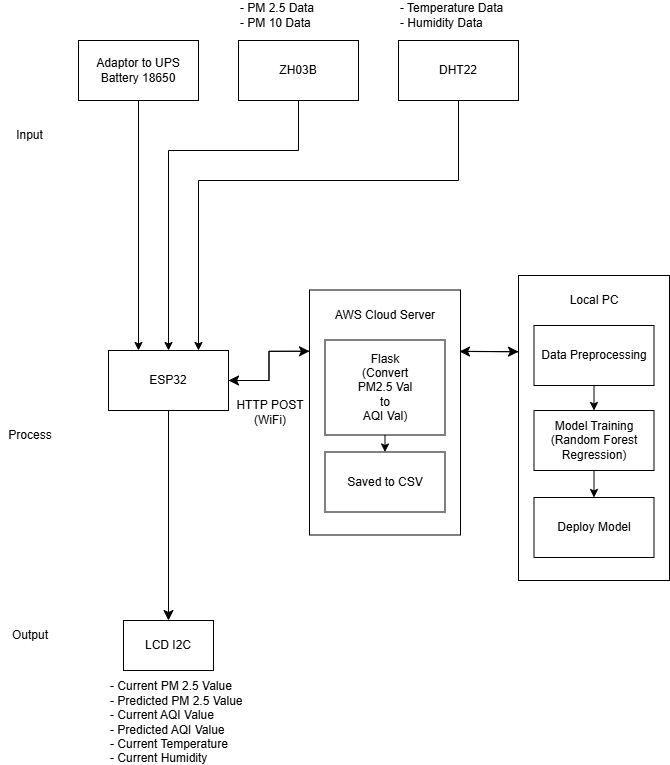

The diagram above was exported from draw.io. Its source (the exported page's mxGraphModel, read from the mxfile embedded in the PNG):
<mxGraphModel dx="719" dy="853" grid="1" gridSize="10" guides="1" tooltips="1" connect="1" arrows="1" fold="1" page="1" pageScale="1" pageWidth="850" pageHeight="1100" math="0" shadow="0">
  <root>
    <mxCell id="0" />
    <mxCell id="1" parent="0" />
    <mxCell id="zOL-6qzbPDQNvlH-_y0h-4" edge="1" parent="1" source="KujuCUFXRB5C95_TtzLQ-1" style="edgeStyle=orthogonalEdgeStyle;rounded=0;orthogonalLoop=1;jettySize=auto;html=1;exitX=0;exitY=0.25;exitDx=0;exitDy=0;entryX=1;entryY=0.5;entryDx=0;entryDy=0;fontSize=12;startSize=8;endSize=8;" target="lSIKxpDFUsHv2LqlGg4P-34">
      <mxGeometry relative="1" as="geometry" />
    </mxCell>
    <mxCell id="zOL-6qzbPDQNvlH-_y0h-11" edge="1" parent="1" source="KujuCUFXRB5C95_TtzLQ-1" style="edgeStyle=none;curved=1;rounded=0;orthogonalLoop=1;jettySize=auto;html=1;exitX=1;exitY=0.25;exitDx=0;exitDy=0;entryX=0;entryY=0.25;entryDx=0;entryDy=0;fontSize=12;startSize=8;endSize=8;" target="KujuCUFXRB5C95_TtzLQ-9">
      <mxGeometry relative="1" as="geometry" />
    </mxCell>
    <mxCell id="KujuCUFXRB5C95_TtzLQ-1" parent="1" style="whiteSpace=wrap;html=1;" value="" vertex="1">
      <mxGeometry height="245" width="151" x="320" y="389.5" as="geometry" />
    </mxCell>
    <mxCell id="lSIKxpDFUsHv2LqlGg4P-25" edge="1" parent="1" source="lSIKxpDFUsHv2LqlGg4P-26" style="edgeStyle=orthogonalEdgeStyle;rounded=0;orthogonalLoop=1;jettySize=auto;html=1;exitX=0.5;exitY=1;exitDx=0;exitDy=0;entryX=0.5;entryY=0;entryDx=0;entryDy=0;" target="lSIKxpDFUsHv2LqlGg4P-34">
      <mxGeometry relative="1" as="geometry">
        <Array as="points">
          <mxPoint x="309" y="250" />
          <mxPoint x="179" y="250" />
        </Array>
        <mxPoint x="309" y="290" as="targetPoint" />
      </mxGeometry>
    </mxCell>
    <mxCell id="lSIKxpDFUsHv2LqlGg4P-26" parent="1" style="rounded=0;whiteSpace=wrap;html=1;" value="ZH03B" vertex="1">
      <mxGeometry height="60" width="120" x="249" y="140" as="geometry" />
    </mxCell>
    <mxCell id="lSIKxpDFUsHv2LqlGg4P-27" edge="1" parent="1" source="lSIKxpDFUsHv2LqlGg4P-28" style="edgeStyle=orthogonalEdgeStyle;rounded=0;orthogonalLoop=1;jettySize=auto;html=1;exitX=0.5;exitY=1;exitDx=0;exitDy=0;entryX=0.75;entryY=0;entryDx=0;entryDy=0;" target="lSIKxpDFUsHv2LqlGg4P-34">
      <mxGeometry relative="1" as="geometry">
        <Array as="points">
          <mxPoint x="469" y="280" />
          <mxPoint x="209" y="280" />
        </Array>
      </mxGeometry>
    </mxCell>
    <mxCell id="lSIKxpDFUsHv2LqlGg4P-28" parent="1" style="rounded=0;whiteSpace=wrap;html=1;" value="DHT22" vertex="1">
      <mxGeometry height="60" width="120" x="409" y="140" as="geometry" />
    </mxCell>
    <mxCell id="lSIKxpDFUsHv2LqlGg4P-29" edge="1" parent="1" source="lSIKxpDFUsHv2LqlGg4P-30" style="edgeStyle=orthogonalEdgeStyle;rounded=0;orthogonalLoop=1;jettySize=auto;html=1;exitX=0.5;exitY=1;exitDx=0;exitDy=0;entryX=0.25;entryY=0;entryDx=0;entryDy=0;" target="lSIKxpDFUsHv2LqlGg4P-34">
      <mxGeometry relative="1" as="geometry" />
    </mxCell>
    <mxCell id="lSIKxpDFUsHv2LqlGg4P-30" parent="1" style="rounded=0;whiteSpace=wrap;html=1;" value="Adaptor to UPS&lt;div&gt;Battery 18650&lt;/div&gt;" vertex="1">
      <mxGeometry height="60" width="120" x="89" y="140" as="geometry" />
    </mxCell>
    <mxCell id="lSIKxpDFUsHv2LqlGg4P-31" parent="1" style="rounded=0;whiteSpace=wrap;html=1;" value="LCD I2C" vertex="1">
      <mxGeometry height="50" width="90" x="134" y="720" as="geometry" />
    </mxCell>
    <mxCell id="Y3eUp5CqrfaVSII5Zi0Z-1" edge="1" parent="1" source="lSIKxpDFUsHv2LqlGg4P-34" style="edgeStyle=none;curved=1;rounded=0;orthogonalLoop=1;jettySize=auto;html=1;exitX=0.5;exitY=1;exitDx=0;exitDy=0;entryX=0.5;entryY=0;entryDx=0;entryDy=0;fontSize=12;startSize=8;endSize=8;" target="lSIKxpDFUsHv2LqlGg4P-31">
      <mxGeometry relative="1" as="geometry" />
    </mxCell>
    <mxCell id="zOL-6qzbPDQNvlH-_y0h-8" edge="1" parent="1" source="lSIKxpDFUsHv2LqlGg4P-34" style="edgeStyle=orthogonalEdgeStyle;rounded=0;orthogonalLoop=1;jettySize=auto;html=1;exitX=1;exitY=0.5;exitDx=0;exitDy=0;entryX=0;entryY=0.25;entryDx=0;entryDy=0;fontSize=12;startSize=8;endSize=8;" target="KujuCUFXRB5C95_TtzLQ-1">
      <mxGeometry relative="1" as="geometry" />
    </mxCell>
    <mxCell id="lSIKxpDFUsHv2LqlGg4P-34" parent="1" style="rounded=0;whiteSpace=wrap;html=1;" value="ESP32" vertex="1">
      <mxGeometry height="60" width="120" x="119" y="450" as="geometry" />
    </mxCell>
    <mxCell id="KujuCUFXRB5C95_TtzLQ-7" edge="1" parent="1" source="lSIKxpDFUsHv2LqlGg4P-37" style="edgeStyle=orthogonalEdgeStyle;rounded=0;orthogonalLoop=1;jettySize=auto;html=1;exitX=0.5;exitY=1;exitDx=0;exitDy=0;entryX=0.5;entryY=0;entryDx=0;entryDy=0;" target="lSIKxpDFUsHv2LqlGg4P-39">
      <mxGeometry relative="1" as="geometry" />
    </mxCell>
    <mxCell id="lSIKxpDFUsHv2LqlGg4P-37" parent="1" style="rounded=0;whiteSpace=wrap;html=1;" value="Flask&lt;div&gt;(Convert&lt;/div&gt;&lt;div&gt;PM2.5 Val&lt;/div&gt;&lt;div&gt;to&lt;/div&gt;&lt;div&gt;AQI Val)&lt;/div&gt;" vertex="1">
      <mxGeometry height="95" width="120" x="335.5" y="439.5" as="geometry" />
    </mxCell>
    <mxCell id="lSIKxpDFUsHv2LqlGg4P-39" parent="1" style="rounded=0;whiteSpace=wrap;html=1;" value="Saved to CSV" vertex="1">
      <mxGeometry height="60" width="120" x="335.5" y="551.5" as="geometry" />
    </mxCell>
    <mxCell id="lSIKxpDFUsHv2LqlGg4P-40" parent="1" style="text;html=1;whiteSpace=wrap;strokeColor=none;fillColor=none;align=center;verticalAlign=middle;rounded=0;" value="Input" vertex="1">
      <mxGeometry height="30" width="41" x="20" y="220" as="geometry" />
    </mxCell>
    <mxCell id="lSIKxpDFUsHv2LqlGg4P-48" parent="1" style="text;html=1;whiteSpace=wrap;strokeColor=none;fillColor=none;align=center;verticalAlign=middle;rounded=0;" value="HTTP POST&lt;div&gt;(WiFi)&lt;/div&gt;" vertex="1">
      <mxGeometry height="30" width="160" x="201" y="497" as="geometry" />
    </mxCell>
    <mxCell id="lSIKxpDFUsHv2LqlGg4P-56" parent="1" style="text;html=1;whiteSpace=wrap;strokeColor=none;fillColor=none;align=center;verticalAlign=middle;rounded=0;" value="Process" vertex="1">
      <mxGeometry height="30" width="60" x="10.5" y="520" as="geometry" />
    </mxCell>
    <mxCell id="lSIKxpDFUsHv2LqlGg4P-57" parent="1" style="text;html=1;whiteSpace=wrap;strokeColor=none;fillColor=none;align=center;verticalAlign=middle;rounded=0;" value="Output" vertex="1">
      <mxGeometry height="30" width="60" x="10.5" y="720" as="geometry" />
    </mxCell>
    <mxCell id="1yuSTSpJHvVDOP84WdZq-1" parent="1" style="text;html=1;whiteSpace=wrap;strokeColor=none;fillColor=none;align=left;verticalAlign=middle;rounded=0;" value="- PM 2.5 Data&lt;div&gt;- PM 10&amp;nbsp;&lt;span style=&quot;background-color: transparent; color: light-dark(rgb(0, 0, 0), rgb(255, 255, 255));&quot;&gt;Data&lt;/span&gt;&lt;/div&gt;" vertex="1">
      <mxGeometry height="30" width="80" x="249" y="100" as="geometry" />
    </mxCell>
    <mxCell id="1yuSTSpJHvVDOP84WdZq-2" parent="1" style="text;html=1;whiteSpace=wrap;strokeColor=none;fillColor=none;align=left;verticalAlign=middle;rounded=0;" value="- Temperature Data&lt;div&gt;- Humidity&amp;nbsp;&lt;span style=&quot;background-color: transparent; color: light-dark(rgb(0, 0, 0), rgb(255, 255, 255));&quot;&gt;Data&lt;/span&gt;&lt;/div&gt;" vertex="1">
      <mxGeometry height="30" width="110" x="409" y="100" as="geometry" />
    </mxCell>
    <mxCell id="KujuCUFXRB5C95_TtzLQ-3" parent="1" style="text;html=1;whiteSpace=wrap;strokeColor=none;fillColor=none;align=center;verticalAlign=middle;rounded=0;" value="AWS Cloud Server" vertex="1">
      <mxGeometry height="30" width="120" x="335.5" y="399.5" as="geometry" />
    </mxCell>
    <mxCell id="zOL-6qzbPDQNvlH-_y0h-12" edge="1" parent="1" source="KujuCUFXRB5C95_TtzLQ-9" style="edgeStyle=none;curved=1;rounded=0;orthogonalLoop=1;jettySize=auto;html=1;exitX=0;exitY=0.25;exitDx=0;exitDy=0;fontSize=12;startSize=8;endSize=8;">
      <mxGeometry relative="1" as="geometry">
        <mxPoint x="470" y="451" as="targetPoint" />
      </mxGeometry>
    </mxCell>
    <mxCell id="KujuCUFXRB5C95_TtzLQ-9" parent="1" style="whiteSpace=wrap;html=1;" value="" vertex="1">
      <mxGeometry height="305" width="151" x="529" y="375" as="geometry" />
    </mxCell>
    <mxCell id="KujuCUFXRB5C95_TtzLQ-10" edge="1" parent="1" source="KujuCUFXRB5C95_TtzLQ-11" style="edgeStyle=orthogonalEdgeStyle;rounded=0;orthogonalLoop=1;jettySize=auto;html=1;exitX=0.5;exitY=1;exitDx=0;exitDy=0;entryX=0.5;entryY=0;entryDx=0;entryDy=0;" target="KujuCUFXRB5C95_TtzLQ-12">
      <mxGeometry relative="1" as="geometry" />
    </mxCell>
    <mxCell id="KujuCUFXRB5C95_TtzLQ-11" parent="1" style="rounded=0;whiteSpace=wrap;html=1;" value="Data Preprocessing" vertex="1">
      <mxGeometry height="60" width="120" x="544.5" y="425" as="geometry" />
    </mxCell>
    <mxCell id="KujuCUFXRB5C95_TtzLQ-16" edge="1" parent="1" source="KujuCUFXRB5C95_TtzLQ-12" style="edgeStyle=orthogonalEdgeStyle;rounded=0;orthogonalLoop=1;jettySize=auto;html=1;exitX=0.5;exitY=1;exitDx=0;exitDy=0;entryX=0.5;entryY=0;entryDx=0;entryDy=0;" target="KujuCUFXRB5C95_TtzLQ-14">
      <mxGeometry relative="1" as="geometry" />
    </mxCell>
    <mxCell id="KujuCUFXRB5C95_TtzLQ-12" parent="1" style="rounded=0;whiteSpace=wrap;html=1;" value="Model Training (Random Forest Regression)" vertex="1">
      <mxGeometry height="60" width="120" x="544.5" y="510" as="geometry" />
    </mxCell>
    <mxCell id="KujuCUFXRB5C95_TtzLQ-13" parent="1" style="text;html=1;whiteSpace=wrap;strokeColor=none;fillColor=none;align=center;verticalAlign=middle;rounded=0;" value="Local PC" vertex="1">
      <mxGeometry height="30" width="120" x="544.5" y="385" as="geometry" />
    </mxCell>
    <mxCell id="KujuCUFXRB5C95_TtzLQ-14" parent="1" style="rounded=0;whiteSpace=wrap;html=1;" value="Deploy Model" vertex="1">
      <mxGeometry height="60" width="120" x="544.5" y="597" as="geometry" />
    </mxCell>
    <mxCell id="KujuCUFXRB5C95_TtzLQ-21" parent="1" style="text;html=1;whiteSpace=wrap;strokeColor=none;fillColor=none;align=left;verticalAlign=middle;rounded=0;" value="- Current PM 2.5 Value&lt;span style=&quot;color: rgba(0, 0, 0, 0); font-family: monospace; font-size: 0px; white-space: nowrap;&quot;&gt;%3CmxGraphModel%3E%3Croot%3E%3CmxCell%20id%3D%220%22%2F%3E%3CmxCell%20id%3D%221%22%20parent%3D%220%22%2F%3E%3CmxCell%20id%3D%222%22%20parent%3D%221%22%20style%3D%22text%3Bhtml%3D1%3BwhiteSpace%3Dwrap%3BstrokeColor%3Dnone%3BfillColor%3Dnone%3Balign%3Dleft%3BverticalAlign%3Dmiddle%3Brounded%3D0%3B%22%20value%3D%22-%20PM%202.5%20Data%26lt%3Bdiv%26gt%3B-%20PM%2010%26amp%3Bnbsp%3B%26lt%3Bspan%20style%3D%26quot%3Bbackground-color%3A%20transparent%3B%20color%3A%20light-dark(rgb(0%2C%200%2C%200)%2C%20rgb(255%2C%20255%2C%20255))%3B%26quot%3B%26gt%3BData%26lt%3B%2Fspan%26gt%3B%26lt%3B%2Fdiv%26gt%3B%22%20vertex%3D%221%22%3E%3CmxGeometry%20height%3D%2230%22%20width%3D%2280%22%20x%3D%22249%22%20y%3D%22100%22%20as%3D%22geometry%22%2F%3E%3C%2FmxCell%3E%3C%2Froot%3E%3C%2FmxGraphModel%3El&lt;/span&gt;&lt;div&gt;- Predicted PM 2.5 Value&lt;/div&gt;&lt;div&gt;&lt;div&gt;- Current AQI Value&lt;/div&gt;&lt;div&gt;- Predicted AQI Value&lt;/div&gt;&lt;/div&gt;&lt;div&gt;- Current Temperature&lt;/div&gt;&lt;div&gt;- Current Humidity&lt;/div&gt;" vertex="1">
      <mxGeometry height="30" width="139" x="119" y="807" as="geometry" />
    </mxCell>
  </root>
</mxGraphModel>